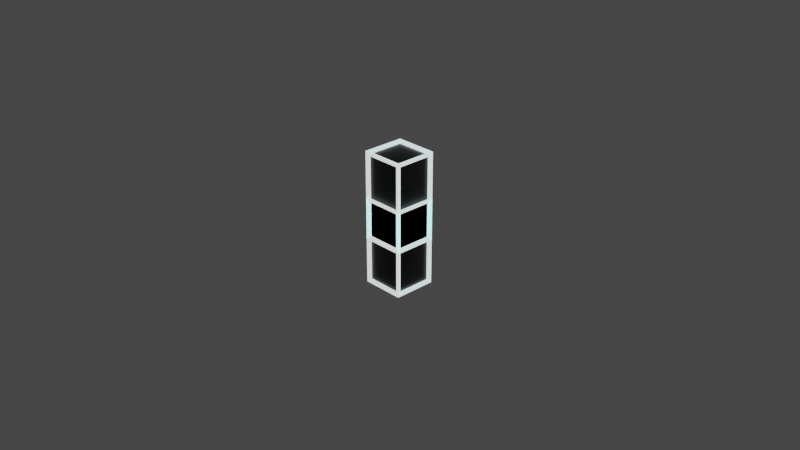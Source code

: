 # Source: Paddle.blend  (saved by Blender 3.5.10; exported with 4.5.12 LTS)
import bpy
from mathutils import Matrix  # noqa: F401  (used for matrix-valued properties, if any)

bpy.ops.wm.read_factory_settings(use_empty=True)
scene = bpy.context.scene
scene.name = 'Scene'

# ---- collections
col_collection = bpy.data.collections.new('Collection'); scene.collection.children.link(col_collection)

# ---- materials (node trees are filled in below, after node groups)
mat_material = bpy.data.materials.new('Material')
mat_material.alpha_threshold = 0.0
mat_material.use_transparent_shadow = False
mat_material.roughness = 0.5
mat_material.line_color = (0.0, 0.0, 0.0, 1.0)
mat_tronshader = bpy.data.materials.new('TronShader')
mat_tronshader.use_transparent_shadow = False
mat_material_001 = bpy.data.materials.new('Material.001')
mat_material_001.alpha_threshold = 0.0
mat_material_001.use_transparent_shadow = False
mat_material_001.roughness = 0.5
mat_material_001.line_color = (0.0, 0.0, 0.0, 1.0)
mat_tronshader_001 = bpy.data.materials.new('TronShader.001')
mat_tronshader_001.use_transparent_shadow = False

# ---- material node trees
mat_material.use_nodes = True; mat_material.node_tree.nodes.clear()
_N = mat_material.node_tree.nodes; _L = mat_material.node_tree.links
n0 = _N.new('ShaderNodeOutputMaterial'); n0.name = 'Material Output'; n0.location = (300, 300)
n1 = _N.new('ShaderNodeBsdfPrincipled'); n1.name = 'Principled BSDF'; n1.location = (10, 300)
n1.distribution = 'GGX'
n1.subsurface_method = 'RANDOM_WALK_SKIN'
n1.inputs[0].default_value = (0.0, 0.0, 0.0, 1.0)
n1.inputs[3].default_value = 1.45
n1.inputs[27].default_value = (0.0, 0.0, 0.0, 1.0)
n1.inputs[28].default_value = 1.0
_L.new(n1.outputs[0], n0.inputs[0])
n0.is_active_output = True
mat_tronshader.use_nodes = True; mat_tronshader.node_tree.nodes.clear()
_N = mat_tronshader.node_tree.nodes; _L = mat_tronshader.node_tree.links
n0 = _N.new('ShaderNodeOutputMaterial'); n0.name = 'Material Output'; n0.location = (300, 300)
n1 = _N.new('ShaderNodeBsdfPrincipled'); n1.name = 'Principled BSDF'; n1.location = (10, 300)
n1.distribution = 'GGX'
n1.subsurface_method = 'RANDOM_WALK_SKIN'
n1.inputs[0].default_value = (0.0, 0.7629, 0.8, 1.0)
n1.inputs[3].default_value = 1.45
n1.inputs[28].default_value = 1.0
_L.new(n1.outputs[0], n0.inputs[0])
n0.is_active_output = True
mat_material_001.use_nodes = True; mat_material_001.node_tree.nodes.clear()
_N = mat_material_001.node_tree.nodes; _L = mat_material_001.node_tree.links
n0 = _N.new('ShaderNodeOutputMaterial'); n0.name = 'Material Output'; n0.location = (300, 300)
n1 = _N.new('ShaderNodeBsdfPrincipled'); n1.name = 'Principled BSDF'; n1.location = (10, 300)
n1.distribution = 'GGX'
n1.subsurface_method = 'RANDOM_WALK_SKIN'
n1.inputs[0].default_value = (0.0, 0.0, 0.0, 1.0)
n1.inputs[3].default_value = 1.45
n1.inputs[27].default_value = (0.0, 0.0, 0.0, 1.0)
n1.inputs[28].default_value = 1.0
_L.new(n1.outputs[0], n0.inputs[0])
n0.is_active_output = True
mat_tronshader_001.use_nodes = True; mat_tronshader_001.node_tree.nodes.clear()
_N = mat_tronshader_001.node_tree.nodes; _L = mat_tronshader_001.node_tree.links
n0 = _N.new('ShaderNodeOutputMaterial'); n0.name = 'Material Output'; n0.location = (300, 300)
n1 = _N.new('ShaderNodeBsdfPrincipled'); n1.name = 'Principled BSDF'; n1.location = (10, 300)
n1.distribution = 'GGX'
n1.subsurface_method = 'RANDOM_WALK_SKIN'
n1.inputs[0].default_value = (0.0, 0.7629, 0.8, 1.0)
n1.inputs[3].default_value = 1.45
n1.inputs[28].default_value = 1.0
_L.new(n1.outputs[0], n0.inputs[0])
n0.is_active_output = True

# ---- world
world_world = bpy.data.worlds.new('World'); scene.world = world_world
world_world.use_nodes = True; world_world.node_tree.nodes.clear()
_N = world_world.node_tree.nodes; _L = world_world.node_tree.links
n0 = _N.new('ShaderNodeOutputWorld'); n0.name = 'World Output'; n0.location = (300, 300)
n1 = _N.new('ShaderNodeBackground'); n1.name = 'Background'; n1.location = (10, 300)
n1.inputs[0].default_value = (0.05088, 0.05088, 0.05088, 1.0)
_L.new(n1.outputs[0], n0.inputs[0])
n0.is_active_output = True
world_world.color = (0.05088, 0.05088, 0.05088)
world_world.use_sun_shadow = False
world_world.sun_shadow_jitter_overblur = 0.0

# ---- cameras
cam_camera = bpy.data.cameras.new('Camera')
cam_camera.clip_end = 100.0
cam_camera.ortho_scale = 7.314

# ---- lights
light_light = bpy.data.lights.new('Light', 'POINT')
light_light.transmission_factor = 0.0
light_light.energy = 1000.0
light_light.shadow_soft_size = 0.1
light_light.shadow_maximum_resolution = 0.006
light_light.use_absolute_resolution = True

# ---- meshes
me_cube = bpy.data.meshes.new('Cube')
me_cube.from_pydata([(1.0, 1.0, 1.0), (1.0, 1.0, -1.0), (1.0, -1.0, 1.0), (1.0, -1.0, -1.0), (-1.0, 1.0, 1.0), (-1.0, 1.0, -1.0), (-1.0, -1.0, 1.0), (-1.0, -1.0, -1.0)], [], [(0, 4, 6, 2), (3, 2, 6, 7), (7, 6, 4, 5), (5, 1, 3, 7), (1, 0, 2, 3), (5, 4, 0, 1)])
_uv = me_cube.uv_layers.new(name='UVMap')
_uv.uv.foreach_set('vector', [0.625, 0.5, 0.875, 0.5, 0.875, 0.75, 0.625, 0.75, 0.375, 0.75, 0.625, 0.75, 0.625, 1.0, 0.375, 1.0, 0.375, 0.0, 0.625, 0.0, 0.625, 0.25, 0.375, 0.25, 0.125, 0.5, 0.375, 0.5, 0.375, 0.75, 0.125, 0.75, 0.375, 0.5, 0.625, 0.5, 0.625, 0.75, 0.375, 0.75, 0.375, 0.25, 0.625, 0.25, 0.625, 0.5, 0.375, 0.5])
me_cube.materials.append(mat_material)
me_cube.materials.append(mat_tronshader)
me_cube.use_mirror_vertex_groups = False
me_cube.update()
me_cube_001 = bpy.data.meshes.new('Cube.001')
me_cube_001.from_pydata([(1.0, 1.0, 3.5), (1.0, 1.0, -3.5), (1.0, -1.0, 3.5), (1.0, -1.0, -3.5), (-1.0, 1.0, 3.5), (-1.0, 1.0, -3.5), (-1.0, -1.0, 3.5), (-1.0, -1.0, -3.5)], [], [(0, 4, 6, 2), (3, 2, 6, 7), (7, 6, 4, 5), (5, 1, 3, 7), (1, 0, 2, 3), (5, 4, 0, 1)])
_uv = me_cube_001.uv_layers.new(name='UVMap')
_uv.uv.foreach_set('vector', [0.625, 0.5, 0.875, 0.5, 0.875, 0.75, 0.625, 0.75, 0.375, 0.75, 0.625, 0.75, 0.625, 1.0, 0.375, 1.0, 0.375, 0.0, 0.625, 0.0, 0.625, 0.25, 0.375, 0.25, 0.125, 0.5, 0.375, 0.5, 0.375, 0.75, 0.125, 0.75, 0.375, 0.5, 0.625, 0.5, 0.625, 0.75, 0.375, 0.75, 0.375, 0.25, 0.625, 0.25, 0.625, 0.5, 0.375, 0.5])
me_cube_001.materials.append(mat_material_001)
me_cube_001.materials.append(mat_tronshader_001)
me_cube_001.use_mirror_vertex_groups = False
me_cube_001.update()

# ---- objects
ob_cube = bpy.data.objects.new('Cube', me_cube)
ob_light = bpy.data.objects.new('Light', light_light)
ob_camera = bpy.data.objects.new('Camera', cam_camera)
ob_paddle_001 = bpy.data.objects.new('Paddle.001', me_cube_001)

# ---- transforms, parenting, visibility, modifiers, constraints
ob_cube.location = (0.0, 0.0, 0.0)
ob_cube.scale = (0.2, 0.2, 0.2)
ob_cube.lock_rotations_4d = False
ob_cube.empty_display_type = 'ARROWS'
ob_cube.lineart.crease_threshold = 0.0
_m = ob_cube.modifiers.new('Wireframe', 'WIREFRAME')
_m.thickness = 0.3
_m.offset = 1.0
_m.use_replace = False
_m.use_boundary = True
_m.crease_weight = 0.0
_m.material_offset = 2
_m = ob_cube.modifiers.new('Triangulate', 'TRIANGULATE')
ob_light.location = (4.076, 1.005, 5.904)
ob_light.rotation_euler = (0.6503, 0.05522, 1.866)
ob_light.lock_rotations_4d = False
ob_light.empty_display_type = 'ARROWS'
ob_light.color = (0.0, 0.0, 0.0, 0.0)
ob_light.lineart.crease_threshold = 0.0
ob_camera.location = (7.359, -6.926, 4.958)
ob_camera.rotation_euler = (1.109, 0.0, 0.8149)
ob_camera.lock_rotations_4d = False
ob_camera.empty_display_type = 'ARROWS'
ob_camera.color = (0.0, 0.0, 0.0, 0.0)
ob_camera.display_type = 'WIRE'
ob_camera.lineart.crease_threshold = 0.0
ob_paddle_001.location = (0.0, 0.0, 0.003758)
ob_paddle_001.scale = (0.2, 0.2, 0.2)
ob_paddle_001.lock_rotations_4d = False
ob_paddle_001.empty_display_type = 'ARROWS'
ob_paddle_001.lineart.crease_threshold = 0.0
_m = ob_paddle_001.modifiers.new('Wireframe', 'WIREFRAME')
_m.thickness = 0.3
_m.offset = 1.0
_m.use_replace = False
_m.use_boundary = True
_m.crease_weight = 0.0
_m.material_offset = 2
_m = ob_paddle_001.modifiers.new('Triangulate', 'TRIANGULATE')

# ---- collection membership
col_collection.objects.link(ob_cube)
col_collection.objects.link(ob_light)
col_collection.objects.link(ob_camera)
col_collection.objects.link(ob_paddle_001)

# ---- scene / render settings (as saved in the file)
scene.camera = ob_camera
scene.frame_start = 1; scene.frame_end = 250; scene.frame_set(105)
scene.render.engine = 'BLENDER_EEVEE_NEXT'
scene.cycles.sampling_pattern = 'TABULATED_SOBOL'
scene.eevee.use_gtao = True
scene.view_settings.view_transform = 'Filmic'
bpy.context.view_layer.update()
